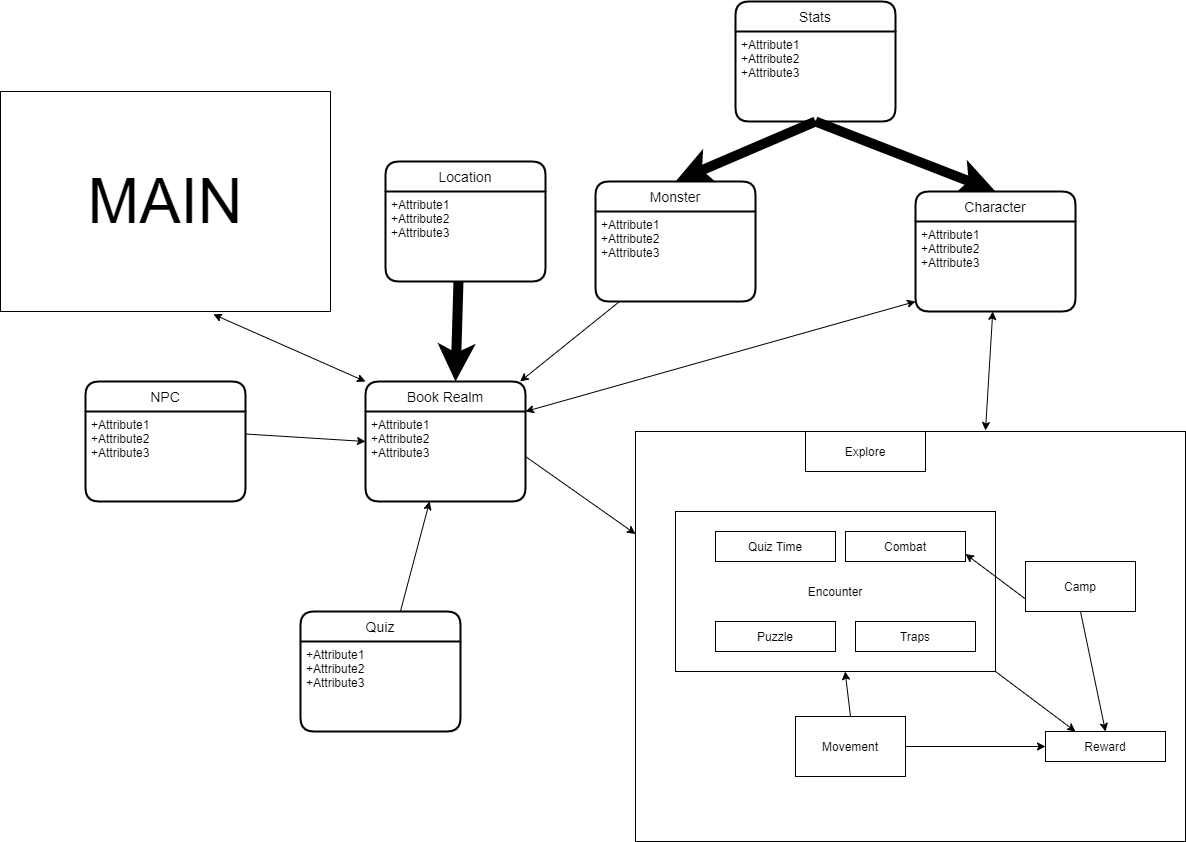

The diagram above was exported from draw.io. Its source (the exported page's mxGraphModel, read from the mxfile embedded in the PNG):
<mxGraphModel dx="2031" dy="1019" grid="1" gridSize="10" guides="1" tooltips="1" connect="1" arrows="1" fold="1" page="1" pageScale="1" pageWidth="1100" pageHeight="1700" math="0" shadow="0">
  <root>
    <mxCell id="0" />
    <mxCell id="1" parent="0" />
    <mxCell id="eA6E_rE5x29RE-nxUi0x-68" value="" style="rounded=0;whiteSpace=wrap;html=1;" vertex="1" parent="1">
      <mxGeometry x="680" y="550" width="550" height="410" as="geometry" />
    </mxCell>
    <mxCell id="eA6E_rE5x29RE-nxUi0x-35" value="" style="endArrow=classic;html=1;entryX=0.5;entryY=0;entryDx=0;entryDy=0;exitX=0.5;exitY=1;exitDx=0;exitDy=0;strokeWidth=10;" edge="1" parent="1" source="eA6E_rE5x29RE-nxUi0x-30" target="eA6E_rE5x29RE-nxUi0x-33">
      <mxGeometry width="50" height="50" relative="1" as="geometry">
        <mxPoint x="750" y="260" as="sourcePoint" />
        <mxPoint x="800" y="210" as="targetPoint" />
      </mxGeometry>
    </mxCell>
    <mxCell id="eA6E_rE5x29RE-nxUi0x-38" value="" style="endArrow=classic;html=1;exitX=0.456;exitY=1;exitDx=0;exitDy=0;exitPerimeter=0;strokeWidth=10;" edge="1" parent="1" source="eA6E_rE5x29RE-nxUi0x-22">
      <mxGeometry width="50" height="50" relative="1" as="geometry">
        <mxPoint x="520" y="400" as="sourcePoint" />
        <mxPoint x="500" y="500" as="targetPoint" />
      </mxGeometry>
    </mxCell>
    <mxCell id="eA6E_rE5x29RE-nxUi0x-32" value="" style="endArrow=classic;html=1;entryX=0.5;entryY=0;entryDx=0;entryDy=0;exitX=0.5;exitY=1;exitDx=0;exitDy=0;strokeWidth=10;" edge="1" parent="1" source="eA6E_rE5x29RE-nxUi0x-30" target="eA6E_rE5x29RE-nxUi0x-49">
      <mxGeometry width="50" height="50" relative="1" as="geometry">
        <mxPoint x="760" y="495" as="sourcePoint" />
        <mxPoint x="520" y="545" as="targetPoint" />
      </mxGeometry>
    </mxCell>
    <mxCell id="eA6E_rE5x29RE-nxUi0x-53" value="" style="endArrow=classic;html=1;" edge="1" parent="1" source="eA6E_rE5x29RE-nxUi0x-48" target="eA6E_rE5x29RE-nxUi0x-55">
      <mxGeometry width="50" height="50" relative="1" as="geometry">
        <mxPoint x="440" y="460" as="sourcePoint" />
        <mxPoint x="707.04" y="660.3599999999999" as="targetPoint" />
      </mxGeometry>
    </mxCell>
    <mxCell id="eA6E_rE5x29RE-nxUi0x-54" value="" style="endArrow=classic;html=1;" edge="1" parent="1" source="eA6E_rE5x29RE-nxUi0x-50" target="eA6E_rE5x29RE-nxUi0x-55">
      <mxGeometry width="50" height="50" relative="1" as="geometry">
        <mxPoint x="870" y="230" as="sourcePoint" />
        <mxPoint x="946.96" y="654.4799999999998" as="targetPoint" />
      </mxGeometry>
    </mxCell>
    <mxCell id="eA6E_rE5x29RE-nxUi0x-28" value="Encounter" style="whiteSpace=wrap;html=1;align=center;" vertex="1" parent="1">
      <mxGeometry x="720" y="630" width="320" height="160" as="geometry" />
    </mxCell>
    <mxCell id="eA6E_rE5x29RE-nxUi0x-55" value="Book Realm" style="swimlane;childLayout=stackLayout;horizontal=1;startSize=30;horizontalStack=0;rounded=1;fontSize=14;fontStyle=0;strokeWidth=2;resizeParent=0;resizeLast=1;shadow=0;dashed=0;align=center;" vertex="1" parent="1">
      <mxGeometry x="410" y="500" width="160" height="120" as="geometry" />
    </mxCell>
    <mxCell id="eA6E_rE5x29RE-nxUi0x-56" value="+Attribute1&#10;+Attribute2&#10;+Attribute3" style="align=left;strokeColor=none;fillColor=none;spacingLeft=4;fontSize=12;verticalAlign=top;resizable=0;rotatable=0;part=1;" vertex="1" parent="eA6E_rE5x29RE-nxUi0x-55">
      <mxGeometry y="30" width="160" height="90" as="geometry" />
    </mxCell>
    <mxCell id="eA6E_rE5x29RE-nxUi0x-59" value="" style="endArrow=classic;html=1;entryX=0;entryY=0.5;entryDx=0;entryDy=0;exitX=1;exitY=0.25;exitDx=0;exitDy=0;" edge="1" parent="1" source="eA6E_rE5x29RE-nxUi0x-19" target="eA6E_rE5x29RE-nxUi0x-55">
      <mxGeometry width="50" height="50" relative="1" as="geometry">
        <mxPoint x="260" y="580" as="sourcePoint" />
        <mxPoint x="310" y="530" as="targetPoint" />
      </mxGeometry>
    </mxCell>
    <mxCell id="eA6E_rE5x29RE-nxUi0x-18" value="NPC" style="swimlane;childLayout=stackLayout;horizontal=1;startSize=30;horizontalStack=0;rounded=1;fontSize=14;fontStyle=0;strokeWidth=2;resizeParent=0;resizeLast=1;shadow=0;dashed=0;align=center;" vertex="1" parent="1">
      <mxGeometry x="130" y="500" width="160" height="120" as="geometry" />
    </mxCell>
    <mxCell id="eA6E_rE5x29RE-nxUi0x-19" value="+Attribute1&#10;+Attribute2&#10;+Attribute3" style="align=left;strokeColor=none;fillColor=none;spacingLeft=4;fontSize=12;verticalAlign=top;resizable=0;rotatable=0;part=1;" vertex="1" parent="eA6E_rE5x29RE-nxUi0x-18">
      <mxGeometry y="30" width="160" height="90" as="geometry" />
    </mxCell>
    <mxCell id="eA6E_rE5x29RE-nxUi0x-62" value="Combat" style="rounded=0;whiteSpace=wrap;html=1;" vertex="1" parent="1">
      <mxGeometry x="890" y="650" width="120" height="30" as="geometry" />
    </mxCell>
    <mxCell id="eA6E_rE5x29RE-nxUi0x-47" value="Quiz" style="swimlane;childLayout=stackLayout;horizontal=1;startSize=30;horizontalStack=0;rounded=1;fontSize=14;fontStyle=0;strokeWidth=2;resizeParent=0;resizeLast=1;shadow=0;dashed=0;align=center;" vertex="1" parent="1">
      <mxGeometry x="345" y="730" width="160" height="120" as="geometry" />
    </mxCell>
    <mxCell id="eA6E_rE5x29RE-nxUi0x-48" value="+Attribute1&#10;+Attribute2&#10;+Attribute3" style="align=left;strokeColor=none;fillColor=none;spacingLeft=4;fontSize=12;verticalAlign=top;resizable=0;rotatable=0;part=1;" vertex="1" parent="eA6E_rE5x29RE-nxUi0x-47">
      <mxGeometry y="30" width="160" height="90" as="geometry" />
    </mxCell>
    <mxCell id="eA6E_rE5x29RE-nxUi0x-65" value="Quiz Time" style="rounded=0;whiteSpace=wrap;html=1;" vertex="1" parent="1">
      <mxGeometry x="760" y="650" width="120" height="30" as="geometry" />
    </mxCell>
    <mxCell id="eA6E_rE5x29RE-nxUi0x-67" value="Puzzle" style="rounded=0;whiteSpace=wrap;html=1;" vertex="1" parent="1">
      <mxGeometry x="760" y="740" width="120" height="30" as="geometry" />
    </mxCell>
    <mxCell id="eA6E_rE5x29RE-nxUi0x-29" value="Stats" style="swimlane;childLayout=stackLayout;horizontal=1;startSize=30;horizontalStack=0;rounded=1;fontSize=14;fontStyle=0;strokeWidth=2;resizeParent=0;resizeLast=1;shadow=0;dashed=0;align=center;" vertex="1" parent="1">
      <mxGeometry x="780" y="120" width="160" height="120" as="geometry" />
    </mxCell>
    <mxCell id="eA6E_rE5x29RE-nxUi0x-30" value="+Attribute1&#10;+Attribute2&#10;+Attribute3" style="align=left;strokeColor=none;fillColor=none;spacingLeft=4;fontSize=12;verticalAlign=top;resizable=0;rotatable=0;part=1;" vertex="1" parent="eA6E_rE5x29RE-nxUi0x-29">
      <mxGeometry y="30" width="160" height="90" as="geometry" />
    </mxCell>
    <mxCell id="eA6E_rE5x29RE-nxUi0x-72" value="Explore" style="rounded=0;whiteSpace=wrap;html=1;" vertex="1" parent="1">
      <mxGeometry x="850" y="550" width="120" height="40" as="geometry" />
    </mxCell>
    <mxCell id="eA6E_rE5x29RE-nxUi0x-73" value="Camp" style="rounded=0;whiteSpace=wrap;html=1;" vertex="1" parent="1">
      <mxGeometry x="1070" y="680" width="110" height="50" as="geometry" />
    </mxCell>
    <mxCell id="eA6E_rE5x29RE-nxUi0x-77" value="Movement" style="rounded=0;whiteSpace=wrap;html=1;" vertex="1" parent="1">
      <mxGeometry x="840" y="835" width="110" height="60" as="geometry" />
    </mxCell>
    <mxCell id="eA6E_rE5x29RE-nxUi0x-78" value="Traps" style="rounded=0;whiteSpace=wrap;html=1;" vertex="1" parent="1">
      <mxGeometry x="900" y="740" width="120" height="30" as="geometry" />
    </mxCell>
    <mxCell id="eA6E_rE5x29RE-nxUi0x-79" value="" style="endArrow=classic;html=1;strokeWidth=1;exitX=0;exitY=0.75;exitDx=0;exitDy=0;entryX=1;entryY=0.75;entryDx=0;entryDy=0;" edge="1" parent="1" source="eA6E_rE5x29RE-nxUi0x-73" target="eA6E_rE5x29RE-nxUi0x-62">
      <mxGeometry width="50" height="50" relative="1" as="geometry">
        <mxPoint x="1050" y="530" as="sourcePoint" />
        <mxPoint x="1100" y="480" as="targetPoint" />
      </mxGeometry>
    </mxCell>
    <mxCell id="eA6E_rE5x29RE-nxUi0x-81" value="" style="endArrow=classic;html=1;strokeWidth=1;exitX=0.5;exitY=0;exitDx=0;exitDy=0;" edge="1" parent="1" source="eA6E_rE5x29RE-nxUi0x-77" target="eA6E_rE5x29RE-nxUi0x-28">
      <mxGeometry width="50" height="50" relative="1" as="geometry">
        <mxPoint x="1070" y="520" as="sourcePoint" />
        <mxPoint x="1120" y="470" as="targetPoint" />
      </mxGeometry>
    </mxCell>
    <mxCell id="eA6E_rE5x29RE-nxUi0x-83" value="Reward" style="rounded=0;whiteSpace=wrap;html=1;" vertex="1" parent="1">
      <mxGeometry x="1090" y="850" width="120" height="30" as="geometry" />
    </mxCell>
    <mxCell id="eA6E_rE5x29RE-nxUi0x-84" value="" style="endArrow=classic;html=1;strokeWidth=1;exitX=1;exitY=0.5;exitDx=0;exitDy=0;entryX=0;entryY=0.5;entryDx=0;entryDy=0;entryPerimeter=0;" edge="1" parent="1" source="eA6E_rE5x29RE-nxUi0x-77" target="eA6E_rE5x29RE-nxUi0x-83">
      <mxGeometry width="50" height="50" relative="1" as="geometry">
        <mxPoint x="1310" y="740" as="sourcePoint" />
        <mxPoint x="1090" y="865" as="targetPoint" />
      </mxGeometry>
    </mxCell>
    <mxCell id="eA6E_rE5x29RE-nxUi0x-85" value="" style="endArrow=classic;html=1;strokeWidth=1;exitX=0.5;exitY=1;exitDx=0;exitDy=0;entryX=0.5;entryY=0;entryDx=0;entryDy=0;" edge="1" parent="1" source="eA6E_rE5x29RE-nxUi0x-73" target="eA6E_rE5x29RE-nxUi0x-83">
      <mxGeometry width="50" height="50" relative="1" as="geometry">
        <mxPoint x="1360" y="800" as="sourcePoint" />
        <mxPoint x="1410" y="750" as="targetPoint" />
      </mxGeometry>
    </mxCell>
    <mxCell id="eA6E_rE5x29RE-nxUi0x-86" value="" style="endArrow=classic;html=1;strokeWidth=1;entryX=0.25;entryY=0;entryDx=0;entryDy=0;exitX=1;exitY=1;exitDx=0;exitDy=0;" edge="1" parent="1" source="eA6E_rE5x29RE-nxUi0x-28" target="eA6E_rE5x29RE-nxUi0x-83">
      <mxGeometry width="50" height="50" relative="1" as="geometry">
        <mxPoint x="1010" y="1080" as="sourcePoint" />
        <mxPoint x="1060" y="1030" as="targetPoint" />
      </mxGeometry>
    </mxCell>
    <mxCell id="eA6E_rE5x29RE-nxUi0x-58" value="" style="endArrow=classic;html=1;entryX=0;entryY=0.25;entryDx=0;entryDy=0;exitX=1;exitY=0.5;exitDx=0;exitDy=0;" edge="1" parent="1" source="eA6E_rE5x29RE-nxUi0x-56" target="eA6E_rE5x29RE-nxUi0x-68">
      <mxGeometry width="50" height="50" relative="1" as="geometry">
        <mxPoint x="760" y="410" as="sourcePoint" />
        <mxPoint x="700" y="694.9999999999998" as="targetPoint" />
      </mxGeometry>
    </mxCell>
    <mxCell id="eA6E_rE5x29RE-nxUi0x-49" value="Monster" style="swimlane;childLayout=stackLayout;horizontal=1;startSize=30;horizontalStack=0;rounded=1;fontSize=14;fontStyle=0;strokeWidth=2;resizeParent=0;resizeLast=1;shadow=0;dashed=0;align=center;" vertex="1" parent="1">
      <mxGeometry x="640" y="300" width="160" height="120" as="geometry" />
    </mxCell>
    <mxCell id="eA6E_rE5x29RE-nxUi0x-50" value="+Attribute1&#10;+Attribute2&#10;+Attribute3" style="align=left;strokeColor=none;fillColor=none;spacingLeft=4;fontSize=12;verticalAlign=top;resizable=0;rotatable=0;part=1;" vertex="1" parent="eA6E_rE5x29RE-nxUi0x-49">
      <mxGeometry y="30" width="160" height="90" as="geometry" />
    </mxCell>
    <mxCell id="eA6E_rE5x29RE-nxUi0x-88" value="" style="endArrow=classic;startArrow=classic;html=1;strokeWidth=1;" edge="1" parent="1" target="eA6E_rE5x29RE-nxUi0x-34">
      <mxGeometry width="50" height="50" relative="1" as="geometry">
        <mxPoint x="1030" y="549" as="sourcePoint" />
        <mxPoint x="1100" y="470" as="targetPoint" />
      </mxGeometry>
    </mxCell>
    <mxCell id="eA6E_rE5x29RE-nxUi0x-33" value="Character" style="swimlane;childLayout=stackLayout;horizontal=1;startSize=30;horizontalStack=0;rounded=1;fontSize=14;fontStyle=0;strokeWidth=2;resizeParent=0;resizeLast=1;shadow=0;dashed=0;align=center;" vertex="1" parent="1">
      <mxGeometry x="960" y="310" width="160" height="120" as="geometry" />
    </mxCell>
    <mxCell id="eA6E_rE5x29RE-nxUi0x-34" value="+Attribute1&#10;+Attribute2&#10;+Attribute3" style="align=left;strokeColor=none;fillColor=none;spacingLeft=4;fontSize=12;verticalAlign=top;resizable=0;rotatable=0;part=1;" vertex="1" parent="eA6E_rE5x29RE-nxUi0x-33">
      <mxGeometry y="30" width="160" height="90" as="geometry" />
    </mxCell>
    <mxCell id="eA6E_rE5x29RE-nxUi0x-90" value="" style="endArrow=classic;startArrow=classic;html=1;strokeWidth=1;entryX=0;entryY=0.889;entryDx=0;entryDy=0;entryPerimeter=0;exitX=1;exitY=0;exitDx=0;exitDy=0;" edge="1" parent="1" source="eA6E_rE5x29RE-nxUi0x-56" target="eA6E_rE5x29RE-nxUi0x-34">
      <mxGeometry width="50" height="50" relative="1" as="geometry">
        <mxPoint x="690" y="520" as="sourcePoint" />
        <mxPoint x="740" y="470" as="targetPoint" />
      </mxGeometry>
    </mxCell>
    <mxCell id="eA6E_rE5x29RE-nxUi0x-91" value="&lt;font style=&quot;font-size: 62px&quot;&gt;MAIN&lt;/font&gt;" style="rounded=0;whiteSpace=wrap;html=1;" vertex="1" parent="1">
      <mxGeometry x="45" y="210" width="330" height="220" as="geometry" />
    </mxCell>
    <mxCell id="eA6E_rE5x29RE-nxUi0x-93" value="" style="endArrow=classic;startArrow=classic;html=1;strokeWidth=1;entryX=0.645;entryY=1.013;entryDx=0;entryDy=0;entryPerimeter=0;exitX=0;exitY=0;exitDx=0;exitDy=0;" edge="1" parent="1" source="eA6E_rE5x29RE-nxUi0x-55" target="eA6E_rE5x29RE-nxUi0x-91">
      <mxGeometry width="50" height="50" relative="1" as="geometry">
        <mxPoint x="340" y="460" as="sourcePoint" />
        <mxPoint x="390" y="410" as="targetPoint" />
      </mxGeometry>
    </mxCell>
    <mxCell id="eA6E_rE5x29RE-nxUi0x-21" value="Location" style="swimlane;childLayout=stackLayout;horizontal=1;startSize=30;horizontalStack=0;rounded=1;fontSize=14;fontStyle=0;strokeWidth=2;resizeParent=0;resizeLast=1;shadow=0;dashed=0;align=center;" vertex="1" parent="1">
      <mxGeometry x="430" y="280" width="160" height="120" as="geometry" />
    </mxCell>
    <mxCell id="eA6E_rE5x29RE-nxUi0x-22" value="+Attribute1&#10;+Attribute2&#10;+Attribute3" style="align=left;strokeColor=none;fillColor=none;spacingLeft=4;fontSize=12;verticalAlign=top;resizable=0;rotatable=0;part=1;" vertex="1" parent="eA6E_rE5x29RE-nxUi0x-21">
      <mxGeometry y="30" width="160" height="90" as="geometry" />
    </mxCell>
  </root>
</mxGraphModel>